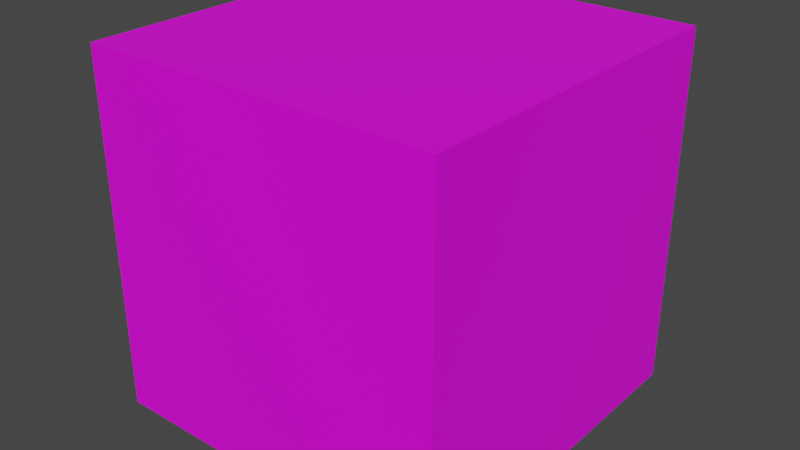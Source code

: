 # Source: TileDirt2.blend  (saved by Blender 2.90.8; exported with 4.5.12 LTS)
import bpy
from mathutils import Matrix  # noqa: F401  (used for matrix-valued properties, if any)

bpy.ops.wm.read_factory_settings(use_empty=True)
scene = bpy.context.scene
scene.name = 'Scene'

# ---- collections
col_collection = bpy.data.collections.new('Collection'); scene.collection.children.link(col_collection)

# ---- images (referenced by path relative to the original .blend; pixels are not part of the script)
import os
ASSET_DIR = os.environ.get("B2B_ASSET_DIR", "")  # directory of the original .blend (textures are referenced by path, not embedded)
HERE = os.path.dirname(os.path.abspath(__file__))  # packed textures are extracted next to this script under _unpacked/

def load_image(name, relpath, width, height, colorspace="sRGB"):
    """Load a texture the original file referenced (path relative to the .blend, or extracted next to this script)."""
    p = next((c for c in (os.path.join(HERE, relpath), os.path.join(ASSET_DIR, relpath)) if relpath and os.path.exists(c)), "")
    if p:
        img = bpy.data.images.load(p, check_existing=True)
        img.name = name
    else:  # same state as the original file: an image datablock whose file is absent (Cycles renders it pink)
        img = bpy.data.images.new(name, width, height)
        img.source = "FILE"
        img.filepath = "//" + (relpath or name)
    img.colorspace_settings.name = colorspace
    return img
img_tiledirt2 = load_image('TileDirt2', 'TileDirt2.png', 1024, 1024, 'sRGB')

# ---- materials (node trees are filled in below, after node groups)
mat_dirt2 = bpy.data.materials.new('Dirt2')
mat_dirt2.use_transparent_shadow = False

# ---- material node trees
mat_dirt2.use_nodes = True; mat_dirt2.node_tree.nodes.clear()
_N = mat_dirt2.node_tree.nodes; _L = mat_dirt2.node_tree.links
n0 = _N.new('ShaderNodeBsdfPrincipled'); n0.name = 'Principled BSDF'; n0.location = (10, 300)
n0.distribution = 'GGX'
n0.subsurface_method = 'BURLEY'
n0.inputs[3].default_value = 1.45
n0.inputs[27].default_value = (0.0, 0.0, 0.0, 1.0)
n0.inputs[28].default_value = 1.0
n1 = _N.new('ShaderNodeOutputMaterial'); n1.name = 'Material Output'; n1.location = (300, 300)
n2 = _N.new('ShaderNodeTexImage'); n2.name = 'Image Texture'; n2.location = (-280, 280)
n2.image = img_tiledirt2
_L.new(n0.outputs[0], n1.inputs[0])
_L.new(n2.outputs[0], n0.inputs[0])
n1.is_active_output = True

# ---- world
world_world = bpy.data.worlds.new('World'); scene.world = world_world
world_world.use_nodes = True; world_world.node_tree.nodes.clear()
_N = world_world.node_tree.nodes; _L = world_world.node_tree.links
n0 = _N.new('ShaderNodeOutputWorld'); n0.name = 'World Output'; n0.location = (300, 300)
n1 = _N.new('ShaderNodeBackground'); n1.name = 'Background'; n1.location = (10, 300)
n1.inputs[0].default_value = (0.05088, 0.05088, 0.05088, 1.0)
_L.new(n1.outputs[0], n0.inputs[0])
n0.is_active_output = True
world_world.color = (0.05088, 0.05088, 0.05088)
world_world.use_sun_shadow = False
world_world.sun_shadow_jitter_overblur = 0.0

# ---- meshes
me_cube = bpy.data.meshes.new('Cube')
me_cube.from_pydata([(0.0, 0.0, 0.0), (0.0, 0.0, -1.0), (0.0, -1.0, 0.0), (0.0, -1.0, -1.0), (-1.0, 0.0, 0.0), (-1.0, 0.0, -1.0), (-1.0, -1.0, 0.0), (-1.0, -1.0, -1.0), (0.0, 0.0, 0.0), (-1.0, -1.0, 0.0), (0.0, -1.0, 0.0), (-1.0, 0.0, 0.0)], [], [(0, 4, 6, 2), (5, 1, 3, 7), (5, 11, 8, 1), (1, 8, 10, 3), (7, 9, 11, 5), (3, 10, 9, 7)])
_uv = me_cube.uv_layers.new(name='UVMap')
_uv.uv.foreach_set('vector', [1.0, 1.0, 0.0, 1.0, 0.0, 0.0, 1.0, 0.0, 0.0, 1.0, 1.0, 1.0, 1.0, 0.0, 0.0, 0.0, 0.0, 0.0, 0.0, 1.0, 1.0, 1.0, 1.0, 0.0, 1.0, 0.0, 1.0, 1.0, 0.0, 1.0, 0.0, 0.0, 0.0, 0.0, 0.0, 1.0, 1.0, 1.0, 1.0, 0.0, 1.0, 0.0, 1.0, 1.0, 0.0, 1.0, 0.0, 0.0])
me_cube.materials.append(mat_dirt2)
me_cube.use_remesh_preserve_volume = False
me_cube.use_remesh_preserve_attributes = False
me_cube.use_mirror_vertex_groups = False
me_cube.update()

# ---- objects
ob_cube = bpy.data.objects.new('Cube', me_cube)

# ---- transforms, parenting, visibility, modifiers, constraints
ob_cube.location = (0.0, 0.0, 0.0)
ob_cube.lock_rotations_4d = False
ob_cube.empty_display_type = 'ARROWS'
ob_cube.lineart.crease_threshold = 0.0

# ---- collection membership
col_collection.objects.link(ob_cube)

# ---- scene / render settings (as saved in the file)
scene.frame_start = 1; scene.frame_end = 250; scene.frame_set(1)
scene.render.engine = 'BLENDER_EEVEE_NEXT'
scene.cycles.use_denoising = False
scene.cycles.samples = 128
scene.cycles.sampling_pattern = 'TABULATED_SOBOL'
scene.cycles.use_adaptive_sampling = False
scene.cycles.use_light_tree = False
scene.view_settings.view_transform = 'Filmic'
bpy.context.view_layer.update()

# ---- added for rendering (the .blend has no active camera and no usable light): camera, sun
cam_auto = bpy.data.cameras.new('AutoCamera')
cam_auto.lens = 50.0
cam_auto.sensor_width = 36.0
cam_auto.clip_end = 1000.0
ob_auto_camera = bpy.data.objects.new('AutoCamera', cam_auto)
scene.collection.objects.link(ob_auto_camera)
ob_auto_camera.location = (1.10254, -2.42304, 0.782029)
ob_auto_camera.rotation_euler = (1.09748, -7.21219e-08, 0.694738)
scene.camera = ob_auto_camera
light_auto_sun = bpy.data.lights.new('AutoSun', 'SUN')
light_auto_sun.energy = 3.0
light_auto_sun.angle = 0.0523599
ob_auto_sun = bpy.data.objects.new('AutoSun', light_auto_sun)
scene.collection.objects.link(ob_auto_sun)
ob_auto_sun.rotation_euler = (0.872665, 0.174533, 0.523599)
bpy.context.view_layer.update()
